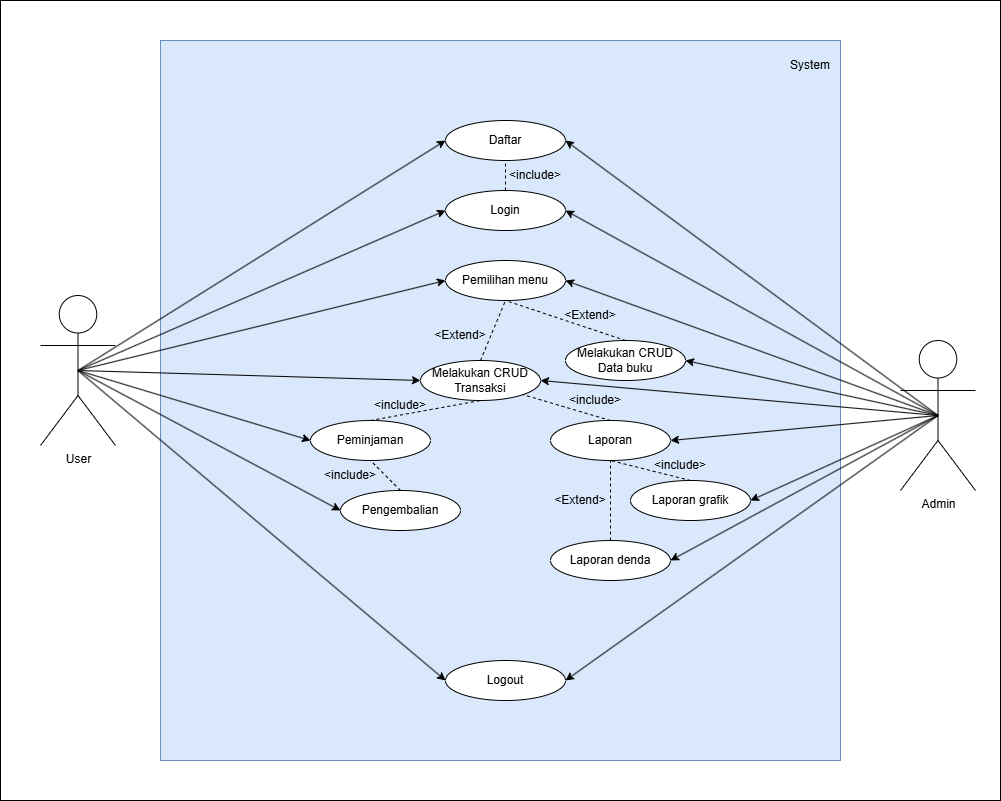

The diagram above was exported from draw.io. Its source (the exported page's mxGraphModel, read from the mxfile embedded in the PNG):
<mxGraphModel dx="2192" dy="842" grid="1" gridSize="10" guides="1" tooltips="1" connect="1" arrows="1" fold="1" page="1" pageScale="1" pageWidth="850" pageHeight="1100" math="0" shadow="0">
  <root>
    <mxCell id="0" />
    <mxCell id="1" parent="0" />
    <mxCell id="u11DuFuE5459nyIYyEJ0-70" parent="1" style="rounded=0;whiteSpace=wrap;html=1;" value="" vertex="1">
      <mxGeometry height="800" width="1000" x="-80" as="geometry" />
    </mxCell>
    <mxCell id="u11DuFuE5459nyIYyEJ0-4" parent="1" style="rounded=0;whiteSpace=wrap;html=1;fillColor=#dae8fc;strokeColor=#6c8ebf;" value="" vertex="1">
      <mxGeometry height="720" width="680" x="80" y="40" as="geometry" />
    </mxCell>
    <mxCell id="u11DuFuE5459nyIYyEJ0-1" parent="1" style="ellipse;whiteSpace=wrap;html=1;" value="Daftar" vertex="1">
      <mxGeometry height="40" width="120" x="365" y="120" as="geometry" />
    </mxCell>
    <mxCell id="u11DuFuE5459nyIYyEJ0-5" parent="1" style="text;html=1;whiteSpace=wrap;strokeColor=none;fillColor=none;align=center;verticalAlign=middle;rounded=0;" value="System" vertex="1">
      <mxGeometry height="30" width="60" x="700" y="50" as="geometry" />
    </mxCell>
    <mxCell id="u11DuFuE5459nyIYyEJ0-6" parent="1" style="ellipse;whiteSpace=wrap;html=1;" value="Login" vertex="1">
      <mxGeometry height="40" width="120" x="365" y="190" as="geometry" />
    </mxCell>
    <mxCell id="u11DuFuE5459nyIYyEJ0-7" parent="1" style="ellipse;whiteSpace=wrap;html=1;" value="Pemilihan menu" vertex="1">
      <mxGeometry height="40" width="120" x="365" y="260" as="geometry" />
    </mxCell>
    <mxCell id="u11DuFuE5459nyIYyEJ0-12" parent="1" style="ellipse;whiteSpace=wrap;html=1;" value="Melakukan CRUD&lt;div&gt;Transaksi&lt;/div&gt;" vertex="1">
      <mxGeometry height="40" width="120" x="340" y="360" as="geometry" />
    </mxCell>
    <mxCell id="u11DuFuE5459nyIYyEJ0-13" parent="1" style="ellipse;whiteSpace=wrap;html=1;" value="Melakukan CRUD&lt;div&gt;Data buku&lt;/div&gt;" vertex="1">
      <mxGeometry height="40" width="120" x="485" y="340" as="geometry" />
    </mxCell>
    <mxCell id="u11DuFuE5459nyIYyEJ0-19" edge="1" parent="1" source="u11DuFuE5459nyIYyEJ0-6" style="endArrow=none;dashed=1;html=1;rounded=0;exitX=0.5;exitY=0;exitDx=0;exitDy=0;entryX=0.5;entryY=1;entryDx=0;entryDy=0;" target="u11DuFuE5459nyIYyEJ0-1" value="">
      <mxGeometry height="50" relative="1" width="50" as="geometry">
        <mxPoint x="420" y="310" as="sourcePoint" />
        <mxPoint x="470" y="260" as="targetPoint" />
      </mxGeometry>
    </mxCell>
    <mxCell id="u11DuFuE5459nyIYyEJ0-20" parent="1" style="text;html=1;whiteSpace=wrap;strokeColor=none;fillColor=none;align=center;verticalAlign=middle;rounded=0;" value="&amp;lt;include&amp;gt;" vertex="1">
      <mxGeometry height="30" width="60" x="425" y="160" as="geometry" />
    </mxCell>
    <mxCell id="u11DuFuE5459nyIYyEJ0-23" edge="1" parent="1" source="u11DuFuE5459nyIYyEJ0-21" style="edgeStyle=none;rounded=0;orthogonalLoop=1;jettySize=auto;html=1;exitX=0.5;exitY=0.5;exitDx=0;exitDy=0;exitPerimeter=0;entryX=0;entryY=0.5;entryDx=0;entryDy=0;" target="u11DuFuE5459nyIYyEJ0-6">
      <mxGeometry relative="1" as="geometry" />
    </mxCell>
    <mxCell id="u11DuFuE5459nyIYyEJ0-26" edge="1" parent="1" source="u11DuFuE5459nyIYyEJ0-21" style="edgeStyle=none;rounded=0;orthogonalLoop=1;jettySize=auto;html=1;exitX=0.5;exitY=0.5;exitDx=0;exitDy=0;exitPerimeter=0;entryX=0;entryY=0.5;entryDx=0;entryDy=0;" target="u11DuFuE5459nyIYyEJ0-1">
      <mxGeometry relative="1" as="geometry" />
    </mxCell>
    <mxCell id="u11DuFuE5459nyIYyEJ0-30" edge="1" parent="1" source="u11DuFuE5459nyIYyEJ0-21" style="edgeStyle=none;rounded=0;orthogonalLoop=1;jettySize=auto;html=1;exitX=0.5;exitY=0.5;exitDx=0;exitDy=0;exitPerimeter=0;entryX=0;entryY=0.5;entryDx=0;entryDy=0;" target="u11DuFuE5459nyIYyEJ0-12">
      <mxGeometry relative="1" as="geometry" />
    </mxCell>
    <mxCell id="u11DuFuE5459nyIYyEJ0-46" edge="1" parent="1" source="u11DuFuE5459nyIYyEJ0-21" style="edgeStyle=none;rounded=0;orthogonalLoop=1;jettySize=auto;html=1;exitX=0.5;exitY=0.5;exitDx=0;exitDy=0;exitPerimeter=0;entryX=0;entryY=0.5;entryDx=0;entryDy=0;" target="u11DuFuE5459nyIYyEJ0-7">
      <mxGeometry relative="1" as="geometry" />
    </mxCell>
    <mxCell id="u11DuFuE5459nyIYyEJ0-54" edge="1" parent="1" source="u11DuFuE5459nyIYyEJ0-21" style="edgeStyle=none;rounded=0;orthogonalLoop=1;jettySize=auto;html=1;exitX=0.5;exitY=0.5;exitDx=0;exitDy=0;exitPerimeter=0;entryX=0;entryY=0.5;entryDx=0;entryDy=0;" target="u11DuFuE5459nyIYyEJ0-47">
      <mxGeometry relative="1" as="geometry" />
    </mxCell>
    <mxCell id="u11DuFuE5459nyIYyEJ0-55" edge="1" parent="1" source="u11DuFuE5459nyIYyEJ0-21" style="edgeStyle=none;rounded=0;orthogonalLoop=1;jettySize=auto;html=1;exitX=0.5;exitY=0.5;exitDx=0;exitDy=0;exitPerimeter=0;entryX=0;entryY=0.5;entryDx=0;entryDy=0;" target="u11DuFuE5459nyIYyEJ0-48">
      <mxGeometry relative="1" as="geometry" />
    </mxCell>
    <mxCell id="u11DuFuE5459nyIYyEJ0-74" edge="1" parent="1" source="u11DuFuE5459nyIYyEJ0-21" style="edgeStyle=none;rounded=0;orthogonalLoop=1;jettySize=auto;html=1;exitX=0.5;exitY=0.5;exitDx=0;exitDy=0;exitPerimeter=0;entryX=0;entryY=0.5;entryDx=0;entryDy=0;" target="u11DuFuE5459nyIYyEJ0-63">
      <mxGeometry relative="1" as="geometry" />
    </mxCell>
    <mxCell id="u11DuFuE5459nyIYyEJ0-21" parent="1" style="shape=umlActor;verticalLabelPosition=bottom;verticalAlign=top;html=1;outlineConnect=0;" value="User" vertex="1">
      <mxGeometry height="150" width="75" x="-40" y="295" as="geometry" />
    </mxCell>
    <mxCell id="u11DuFuE5459nyIYyEJ0-24" edge="1" parent="1" source="u11DuFuE5459nyIYyEJ0-22" style="edgeStyle=none;rounded=0;orthogonalLoop=1;jettySize=auto;html=1;exitX=0.5;exitY=0.5;exitDx=0;exitDy=0;exitPerimeter=0;entryX=1;entryY=0.5;entryDx=0;entryDy=0;" target="u11DuFuE5459nyIYyEJ0-1">
      <mxGeometry relative="1" as="geometry" />
    </mxCell>
    <mxCell id="u11DuFuE5459nyIYyEJ0-25" edge="1" parent="1" source="u11DuFuE5459nyIYyEJ0-22" style="edgeStyle=none;rounded=0;orthogonalLoop=1;jettySize=auto;html=1;exitX=0.5;exitY=0.5;exitDx=0;exitDy=0;exitPerimeter=0;entryX=1;entryY=0.5;entryDx=0;entryDy=0;" target="u11DuFuE5459nyIYyEJ0-6">
      <mxGeometry relative="1" as="geometry" />
    </mxCell>
    <mxCell id="u11DuFuE5459nyIYyEJ0-28" edge="1" parent="1" source="u11DuFuE5459nyIYyEJ0-22" style="edgeStyle=none;rounded=0;orthogonalLoop=1;jettySize=auto;html=1;exitX=0.5;exitY=0.5;exitDx=0;exitDy=0;exitPerimeter=0;entryX=1;entryY=0.5;entryDx=0;entryDy=0;" target="u11DuFuE5459nyIYyEJ0-12">
      <mxGeometry relative="1" as="geometry" />
    </mxCell>
    <mxCell id="u11DuFuE5459nyIYyEJ0-29" edge="1" parent="1" source="u11DuFuE5459nyIYyEJ0-22" style="edgeStyle=none;rounded=0;orthogonalLoop=1;jettySize=auto;html=1;exitX=0.5;exitY=0.5;exitDx=0;exitDy=0;exitPerimeter=0;entryX=1;entryY=0.5;entryDx=0;entryDy=0;" target="u11DuFuE5459nyIYyEJ0-13">
      <mxGeometry relative="1" as="geometry" />
    </mxCell>
    <mxCell id="u11DuFuE5459nyIYyEJ0-45" edge="1" parent="1" source="u11DuFuE5459nyIYyEJ0-22" style="edgeStyle=none;rounded=0;orthogonalLoop=1;jettySize=auto;html=1;exitX=0.5;exitY=0.5;exitDx=0;exitDy=0;exitPerimeter=0;entryX=1;entryY=0.5;entryDx=0;entryDy=0;" target="u11DuFuE5459nyIYyEJ0-7">
      <mxGeometry relative="1" as="geometry" />
    </mxCell>
    <mxCell id="u11DuFuE5459nyIYyEJ0-60" edge="1" parent="1" source="u11DuFuE5459nyIYyEJ0-22" style="edgeStyle=none;rounded=0;orthogonalLoop=1;jettySize=auto;html=1;exitX=0.5;exitY=0.5;exitDx=0;exitDy=0;exitPerimeter=0;entryX=1;entryY=0.5;entryDx=0;entryDy=0;" target="u11DuFuE5459nyIYyEJ0-57">
      <mxGeometry relative="1" as="geometry" />
    </mxCell>
    <mxCell id="u11DuFuE5459nyIYyEJ0-61" edge="1" parent="1" source="u11DuFuE5459nyIYyEJ0-22" style="edgeStyle=none;rounded=0;orthogonalLoop=1;jettySize=auto;html=1;exitX=0.5;exitY=0.5;exitDx=0;exitDy=0;exitPerimeter=0;entryX=1;entryY=0.5;entryDx=0;entryDy=0;" target="u11DuFuE5459nyIYyEJ0-59">
      <mxGeometry relative="1" as="geometry" />
    </mxCell>
    <mxCell id="u11DuFuE5459nyIYyEJ0-62" edge="1" parent="1" source="u11DuFuE5459nyIYyEJ0-22" style="edgeStyle=none;rounded=0;orthogonalLoop=1;jettySize=auto;html=1;exitX=0.5;exitY=0.5;exitDx=0;exitDy=0;exitPerimeter=0;entryX=1;entryY=0.5;entryDx=0;entryDy=0;" target="u11DuFuE5459nyIYyEJ0-58">
      <mxGeometry relative="1" as="geometry" />
    </mxCell>
    <mxCell id="u11DuFuE5459nyIYyEJ0-75" edge="1" parent="1" source="u11DuFuE5459nyIYyEJ0-22" style="edgeStyle=none;rounded=0;orthogonalLoop=1;jettySize=auto;html=1;exitX=0.5;exitY=0.5;exitDx=0;exitDy=0;exitPerimeter=0;entryX=1;entryY=0.5;entryDx=0;entryDy=0;" target="u11DuFuE5459nyIYyEJ0-63">
      <mxGeometry relative="1" as="geometry" />
    </mxCell>
    <mxCell id="u11DuFuE5459nyIYyEJ0-22" parent="1" style="shape=umlActor;verticalLabelPosition=bottom;verticalAlign=top;html=1;outlineConnect=0;" value="Admin" vertex="1">
      <mxGeometry height="150" width="75" x="820" y="340" as="geometry" />
    </mxCell>
    <mxCell id="u11DuFuE5459nyIYyEJ0-32" edge="1" parent="1" source="u11DuFuE5459nyIYyEJ0-12" style="endArrow=none;dashed=1;html=1;rounded=0;exitX=0.5;exitY=0;exitDx=0;exitDy=0;entryX=0.5;entryY=1;entryDx=0;entryDy=0;" target="u11DuFuE5459nyIYyEJ0-7" value="">
      <mxGeometry height="50" relative="1" width="50" as="geometry">
        <mxPoint x="420" y="370" as="sourcePoint" />
        <mxPoint x="470" y="320" as="targetPoint" />
      </mxGeometry>
    </mxCell>
    <mxCell id="u11DuFuE5459nyIYyEJ0-33" parent="1" style="text;html=1;whiteSpace=wrap;strokeColor=none;fillColor=none;align=center;verticalAlign=middle;rounded=0;" value="&amp;lt;Extend&amp;gt;" vertex="1">
      <mxGeometry height="30" width="60" x="350" y="320" as="geometry" />
    </mxCell>
    <mxCell id="u11DuFuE5459nyIYyEJ0-34" edge="1" parent="1" source="u11DuFuE5459nyIYyEJ0-13" style="endArrow=none;dashed=1;html=1;rounded=0;exitX=0.5;exitY=0;exitDx=0;exitDy=0;entryX=0.5;entryY=1;entryDx=0;entryDy=0;" target="u11DuFuE5459nyIYyEJ0-7" value="">
      <mxGeometry height="50" relative="1" width="50" as="geometry">
        <mxPoint x="330" y="360" as="sourcePoint" />
        <mxPoint x="435" y="310" as="targetPoint" />
      </mxGeometry>
    </mxCell>
    <mxCell id="u11DuFuE5459nyIYyEJ0-35" parent="1" style="text;html=1;whiteSpace=wrap;strokeColor=none;fillColor=none;align=center;verticalAlign=middle;rounded=0;" value="&amp;lt;Extend&amp;gt;" vertex="1">
      <mxGeometry height="30" width="60" x="480" y="300" as="geometry" />
    </mxCell>
    <mxCell id="u11DuFuE5459nyIYyEJ0-47" parent="1" style="ellipse;whiteSpace=wrap;html=1;" value="Peminjaman" vertex="1">
      <mxGeometry height="40" width="120" x="230" y="420" as="geometry" />
    </mxCell>
    <mxCell id="u11DuFuE5459nyIYyEJ0-48" parent="1" style="ellipse;whiteSpace=wrap;html=1;" value="Pengembalian" vertex="1">
      <mxGeometry height="40" width="120" x="260" y="490" as="geometry" />
    </mxCell>
    <mxCell id="u11DuFuE5459nyIYyEJ0-50" edge="1" parent="1" source="u11DuFuE5459nyIYyEJ0-47" style="endArrow=none;dashed=1;html=1;rounded=0;exitX=0.5;exitY=0;exitDx=0;exitDy=0;entryX=0.5;entryY=1;entryDx=0;entryDy=0;" target="u11DuFuE5459nyIYyEJ0-12" value="">
      <mxGeometry height="50" relative="1" width="50" as="geometry">
        <mxPoint x="375" y="480" as="sourcePoint" />
        <mxPoint x="410" y="410" as="targetPoint" />
      </mxGeometry>
    </mxCell>
    <mxCell id="u11DuFuE5459nyIYyEJ0-51" parent="1" style="text;html=1;whiteSpace=wrap;strokeColor=none;fillColor=none;align=center;verticalAlign=middle;rounded=0;" value="&amp;lt;include&amp;gt;" vertex="1">
      <mxGeometry height="30" width="60" x="240" y="460" as="geometry" />
    </mxCell>
    <mxCell id="u11DuFuE5459nyIYyEJ0-52" parent="1" style="text;html=1;whiteSpace=wrap;strokeColor=none;fillColor=none;align=center;verticalAlign=middle;rounded=0;" value="&amp;lt;include&amp;gt;" vertex="1">
      <mxGeometry height="30" width="60" x="290" y="390" as="geometry" />
    </mxCell>
    <mxCell id="u11DuFuE5459nyIYyEJ0-53" edge="1" parent="1" source="u11DuFuE5459nyIYyEJ0-48" style="endArrow=none;dashed=1;html=1;rounded=0;exitX=0.5;exitY=0;exitDx=0;exitDy=0;entryX=0.5;entryY=1;entryDx=0;entryDy=0;" target="u11DuFuE5459nyIYyEJ0-47" value="">
      <mxGeometry height="50" relative="1" width="50" as="geometry">
        <mxPoint x="510" y="440" as="sourcePoint" />
        <mxPoint x="410" y="410" as="targetPoint" />
      </mxGeometry>
    </mxCell>
    <mxCell id="u11DuFuE5459nyIYyEJ0-57" parent="1" style="ellipse;whiteSpace=wrap;html=1;" value="Laporan" vertex="1">
      <mxGeometry height="40" width="120" x="470" y="420" as="geometry" />
    </mxCell>
    <mxCell id="u11DuFuE5459nyIYyEJ0-58" parent="1" style="ellipse;whiteSpace=wrap;html=1;" value="Laporan denda" vertex="1">
      <mxGeometry height="40" width="120" x="470" y="540" as="geometry" />
    </mxCell>
    <mxCell id="u11DuFuE5459nyIYyEJ0-59" parent="1" style="ellipse;whiteSpace=wrap;html=1;" value="Laporan grafik" vertex="1">
      <mxGeometry height="40" width="120" x="550" y="480" as="geometry" />
    </mxCell>
    <mxCell id="u11DuFuE5459nyIYyEJ0-63" parent="1" style="ellipse;whiteSpace=wrap;html=1;" value="Logout" vertex="1">
      <mxGeometry height="40" width="120" x="365" y="660" as="geometry" />
    </mxCell>
    <mxCell id="u11DuFuE5459nyIYyEJ0-65" edge="1" parent="1" source="u11DuFuE5459nyIYyEJ0-59" style="endArrow=none;dashed=1;html=1;rounded=0;entryX=0.5;entryY=1;entryDx=0;entryDy=0;exitX=0.5;exitY=0;exitDx=0;exitDy=0;" target="u11DuFuE5459nyIYyEJ0-57" value="">
      <mxGeometry height="50" relative="1" width="50" as="geometry">
        <mxPoint x="450" y="400" as="sourcePoint" />
        <mxPoint x="500" y="350" as="targetPoint" />
      </mxGeometry>
    </mxCell>
    <mxCell id="u11DuFuE5459nyIYyEJ0-66" edge="1" parent="1" source="u11DuFuE5459nyIYyEJ0-58" style="endArrow=none;dashed=1;html=1;rounded=0;entryX=0.5;entryY=1;entryDx=0;entryDy=0;exitX=0.5;exitY=0;exitDx=0;exitDy=0;" target="u11DuFuE5459nyIYyEJ0-57" value="">
      <mxGeometry height="50" relative="1" width="50" as="geometry">
        <mxPoint x="620" y="490" as="sourcePoint" />
        <mxPoint x="540" y="470" as="targetPoint" />
      </mxGeometry>
    </mxCell>
    <mxCell id="u11DuFuE5459nyIYyEJ0-67" parent="1" style="text;html=1;whiteSpace=wrap;strokeColor=none;fillColor=none;align=center;verticalAlign=middle;rounded=0;" value="&amp;lt;include&amp;gt;" vertex="1">
      <mxGeometry height="30" width="60" x="570" y="450" as="geometry" />
    </mxCell>
    <mxCell id="u11DuFuE5459nyIYyEJ0-68" parent="1" style="text;html=1;whiteSpace=wrap;strokeColor=none;fillColor=none;align=center;verticalAlign=middle;rounded=0;" value="&amp;lt;Extend&amp;gt;" vertex="1">
      <mxGeometry height="30" width="60" x="470" y="485" as="geometry" />
    </mxCell>
    <mxCell id="u11DuFuE5459nyIYyEJ0-76" edge="1" parent="1" source="u11DuFuE5459nyIYyEJ0-57" style="endArrow=none;dashed=1;html=1;rounded=0;exitX=0.5;exitY=0;exitDx=0;exitDy=0;entryX=1;entryY=1;entryDx=0;entryDy=0;" target="u11DuFuE5459nyIYyEJ0-12" value="">
      <mxGeometry height="50" relative="1" width="50" as="geometry">
        <mxPoint x="300" y="430" as="sourcePoint" />
        <mxPoint x="410" y="410" as="targetPoint" />
      </mxGeometry>
    </mxCell>
    <mxCell id="u11DuFuE5459nyIYyEJ0-78" parent="1" style="text;html=1;whiteSpace=wrap;strokeColor=none;fillColor=none;align=center;verticalAlign=middle;rounded=0;" value="&amp;lt;include&amp;gt;" vertex="1">
      <mxGeometry height="30" width="60" x="485" y="385" as="geometry" />
    </mxCell>
  </root>
</mxGraphModel>